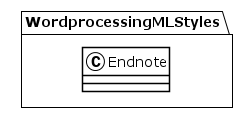

The diagram above was rendered by PlantUML. Its source (embedded in the PNG):
@startuml
!theme plain
package WordprocessingMLStyles {
class Endnote {
}
}
@enduml